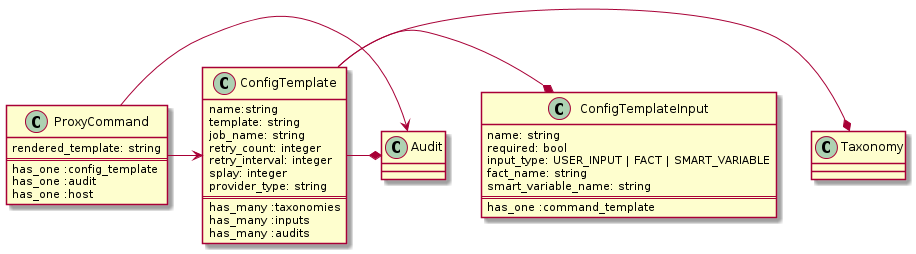

The diagram above was rendered by PlantUML. Its source (embedded in the PNG):
@startuml


class ConfigTemplate {
  name:string
  template: string
  job_name: string
  retry_count: integer
  retry_interval: integer
  splay: integer
  provider_type: string
  ==
  has_many :taxonomies
  has_many :inputs
  has_many :audits
}

class ConfigTemplateInput {
  name: string
  required: bool
  input_type: USER_INPUT | FACT | SMART_VARIABLE
  fact_name: string
  smart_variable_name: string
  ==
  has_one :command_template
}


class ProxyCommand {
  rendered_template: string
  ==
  has_one :config_template
  has_one :audit
  has_one :host
}


ConfigTemplate -* Taxonomy
ConfigTemplate -* ConfigTemplateInput
ConfigTemplate -* Audit
ProxyCommand -> ConfigTemplate
ProxyCommand -> Audit

class Taxonomy
class Audit

 skinparam backgroundColor transparent

@enduml